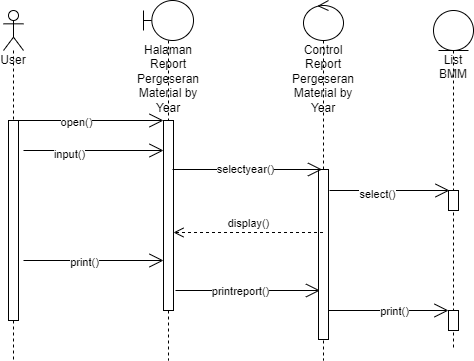

The diagram above was exported from draw.io. Its source (the exported page's mxGraphModel, read from the mxfile embedded in the PNG):
<mxGraphModel dx="782" dy="411" grid="1" gridSize="10" guides="1" tooltips="1" connect="1" arrows="1" fold="1" page="1" pageScale="1" pageWidth="850" pageHeight="1100" math="0" shadow="0">
  <root>
    <mxCell id="0" />
    <mxCell id="1" parent="0" />
    <mxCell id="HcUNtqqlQTvo5DEkoUG0-47" value="User" style="shape=umlLifeline;participant=umlActor;perimeter=lifelinePerimeter;whiteSpace=wrap;html=1;container=1;collapsible=0;recursiveResize=0;verticalAlign=top;spacingTop=36;outlineConnect=0;" parent="1" vertex="1">
      <mxGeometry x="150" y="230" width="20" height="350" as="geometry" />
    </mxCell>
    <mxCell id="HcUNtqqlQTvo5DEkoUG0-48" value="" style="html=1;points=[];perimeter=orthogonalPerimeter;" parent="HcUNtqqlQTvo5DEkoUG0-47" vertex="1">
      <mxGeometry x="5" y="110" width="10" height="200" as="geometry" />
    </mxCell>
    <mxCell id="HcUNtqqlQTvo5DEkoUG0-49" value="Halaman Report Pergeseran Material by Year" style="shape=umlLifeline;participant=umlBoundary;perimeter=lifelinePerimeter;whiteSpace=wrap;html=1;container=1;collapsible=0;recursiveResize=0;verticalAlign=top;spacingTop=36;outlineConnect=0;" parent="1" vertex="1">
      <mxGeometry x="290" y="220" width="50" height="360" as="geometry" />
    </mxCell>
    <mxCell id="HcUNtqqlQTvo5DEkoUG0-50" value="" style="html=1;points=[];perimeter=orthogonalPerimeter;" parent="HcUNtqqlQTvo5DEkoUG0-49" vertex="1">
      <mxGeometry x="20" y="120" width="10" height="190" as="geometry" />
    </mxCell>
    <mxCell id="HcUNtqqlQTvo5DEkoUG0-51" value="Control Report Pergeseran Material by Year" style="shape=umlLifeline;participant=umlControl;perimeter=lifelinePerimeter;whiteSpace=wrap;html=1;container=1;collapsible=0;recursiveResize=0;verticalAlign=top;spacingTop=36;outlineConnect=0;" parent="1" vertex="1">
      <mxGeometry x="450" y="220" width="40" height="360" as="geometry" />
    </mxCell>
    <mxCell id="HcUNtqqlQTvo5DEkoUG0-52" value="" style="html=1;points=[];perimeter=orthogonalPerimeter;" parent="HcUNtqqlQTvo5DEkoUG0-51" vertex="1">
      <mxGeometry x="15" y="169" width="10" height="170" as="geometry" />
    </mxCell>
    <mxCell id="HcUNtqqlQTvo5DEkoUG0-53" value="List BMM" style="shape=umlLifeline;participant=umlEntity;perimeter=lifelinePerimeter;whiteSpace=wrap;html=1;container=1;collapsible=0;recursiveResize=0;verticalAlign=top;spacingTop=36;outlineConnect=0;" parent="1" vertex="1">
      <mxGeometry x="580" y="230" width="40" height="340" as="geometry" />
    </mxCell>
    <mxCell id="HcUNtqqlQTvo5DEkoUG0-54" value="" style="html=1;points=[];perimeter=orthogonalPerimeter;" parent="HcUNtqqlQTvo5DEkoUG0-53" vertex="1">
      <mxGeometry x="15" y="300" width="10" height="20" as="geometry" />
    </mxCell>
    <mxCell id="HcUNtqqlQTvo5DEkoUG0-55" value="" style="html=1;points=[];perimeter=orthogonalPerimeter;" parent="HcUNtqqlQTvo5DEkoUG0-53" vertex="1">
      <mxGeometry x="15" y="180" width="10" height="20" as="geometry" />
    </mxCell>
    <mxCell id="HcUNtqqlQTvo5DEkoUG0-56" value="" style="endArrow=open;endFill=1;endSize=12;html=1;rounded=0;" parent="1" edge="1">
      <mxGeometry width="160" relative="1" as="geometry">
        <mxPoint x="160" y="340" as="sourcePoint" />
        <mxPoint x="310" y="340" as="targetPoint" />
      </mxGeometry>
    </mxCell>
    <mxCell id="HcUNtqqlQTvo5DEkoUG0-57" value="open()" style="edgeLabel;html=1;align=center;verticalAlign=middle;resizable=0;points=[];" parent="HcUNtqqlQTvo5DEkoUG0-56" vertex="1" connectable="0">
      <mxGeometry x="-0.1733" y="-1" relative="1" as="geometry">
        <mxPoint as="offset" />
      </mxGeometry>
    </mxCell>
    <mxCell id="HcUNtqqlQTvo5DEkoUG0-58" value="" style="endArrow=open;endFill=1;endSize=12;html=1;rounded=0;" parent="1" edge="1">
      <mxGeometry width="160" relative="1" as="geometry">
        <mxPoint x="322" y="510" as="sourcePoint" />
        <mxPoint x="466.5" y="510" as="targetPoint" />
        <Array as="points">
          <mxPoint x="377" y="510" />
        </Array>
      </mxGeometry>
    </mxCell>
    <mxCell id="HcUNtqqlQTvo5DEkoUG0-59" value="printreport()" style="edgeLabel;html=1;align=center;verticalAlign=middle;resizable=0;points=[];" parent="HcUNtqqlQTvo5DEkoUG0-58" vertex="1" connectable="0">
      <mxGeometry x="-0.3" y="1" relative="1" as="geometry">
        <mxPoint x="13" y="1" as="offset" />
      </mxGeometry>
    </mxCell>
    <mxCell id="HcUNtqqlQTvo5DEkoUG0-60" value="" style="endArrow=open;endFill=1;endSize=12;html=1;rounded=0;" parent="1" edge="1">
      <mxGeometry width="160" relative="1" as="geometry">
        <mxPoint x="170" y="480" as="sourcePoint" />
        <mxPoint x="310" y="480" as="targetPoint" />
        <Array as="points" />
      </mxGeometry>
    </mxCell>
    <mxCell id="HcUNtqqlQTvo5DEkoUG0-61" value="print()" style="edgeLabel;html=1;align=center;verticalAlign=middle;resizable=0;points=[];" parent="HcUNtqqlQTvo5DEkoUG0-60" vertex="1" connectable="0">
      <mxGeometry x="-0.3429" y="-1" relative="1" as="geometry">
        <mxPoint x="14" as="offset" />
      </mxGeometry>
    </mxCell>
    <mxCell id="HcUNtqqlQTvo5DEkoUG0-62" value="" style="endArrow=open;endFill=1;endSize=12;html=1;rounded=0;" parent="1" edge="1">
      <mxGeometry width="160" relative="1" as="geometry">
        <mxPoint x="475" y="530" as="sourcePoint" />
        <mxPoint x="595" y="530" as="targetPoint" />
        <Array as="points" />
      </mxGeometry>
    </mxCell>
    <mxCell id="HcUNtqqlQTvo5DEkoUG0-63" value="print()" style="edgeLabel;html=1;align=center;verticalAlign=middle;resizable=0;points=[];" parent="HcUNtqqlQTvo5DEkoUG0-62" vertex="1" connectable="0">
      <mxGeometry x="-0.3429" y="-1" relative="1" as="geometry">
        <mxPoint x="26" y="-1" as="offset" />
      </mxGeometry>
    </mxCell>
    <mxCell id="HcUNtqqlQTvo5DEkoUG0-64" value="" style="endArrow=open;endFill=1;endSize=12;html=1;rounded=0;fontSize=11;" parent="1" edge="1">
      <mxGeometry width="160" relative="1" as="geometry">
        <mxPoint x="319" y="389" as="sourcePoint" />
        <mxPoint x="468.5" y="389" as="targetPoint" />
        <Array as="points">
          <mxPoint x="400" y="389" />
        </Array>
      </mxGeometry>
    </mxCell>
    <mxCell id="HcUNtqqlQTvo5DEkoUG0-65" value="selectyear()" style="edgeLabel;html=1;align=center;verticalAlign=middle;resizable=0;points=[];fontSize=11;" parent="HcUNtqqlQTvo5DEkoUG0-64" vertex="1" connectable="0">
      <mxGeometry x="-0.2" relative="1" as="geometry">
        <mxPoint x="12" y="-1" as="offset" />
      </mxGeometry>
    </mxCell>
    <mxCell id="HcUNtqqlQTvo5DEkoUG0-66" value="" style="endArrow=open;endFill=1;endSize=12;html=1;rounded=0;fontSize=11;" parent="1" edge="1">
      <mxGeometry width="160" relative="1" as="geometry">
        <mxPoint x="476" y="410" as="sourcePoint" />
        <mxPoint x="596" y="410" as="targetPoint" />
      </mxGeometry>
    </mxCell>
    <mxCell id="HcUNtqqlQTvo5DEkoUG0-67" value="select()" style="edgeLabel;html=1;align=center;verticalAlign=middle;resizable=0;points=[];fontSize=11;" parent="HcUNtqqlQTvo5DEkoUG0-66" vertex="1" connectable="0">
      <mxGeometry x="-0.2167" y="-3" relative="1" as="geometry">
        <mxPoint as="offset" />
      </mxGeometry>
    </mxCell>
    <mxCell id="HcUNtqqlQTvo5DEkoUG0-68" value="display()" style="html=1;verticalAlign=bottom;endArrow=open;dashed=1;endSize=8;rounded=0;fontSize=11;" parent="1" edge="1">
      <mxGeometry relative="1" as="geometry">
        <mxPoint x="469.5" y="452" as="sourcePoint" />
        <mxPoint x="320" y="452" as="targetPoint" />
      </mxGeometry>
    </mxCell>
    <mxCell id="HcUNtqqlQTvo5DEkoUG0-69" value="" style="endArrow=open;endFill=1;endSize=12;html=1;rounded=0;" parent="1" edge="1">
      <mxGeometry width="160" relative="1" as="geometry">
        <mxPoint x="170" y="370" as="sourcePoint" />
        <mxPoint x="310" y="370" as="targetPoint" />
      </mxGeometry>
    </mxCell>
    <mxCell id="HcUNtqqlQTvo5DEkoUG0-70" value="input()" style="edgeLabel;html=1;align=center;verticalAlign=middle;resizable=0;points=[];" parent="HcUNtqqlQTvo5DEkoUG0-69" vertex="1" connectable="0">
      <mxGeometry x="-0.3619" y="-3" relative="1" as="geometry">
        <mxPoint as="offset" />
      </mxGeometry>
    </mxCell>
  </root>
</mxGraphModel>